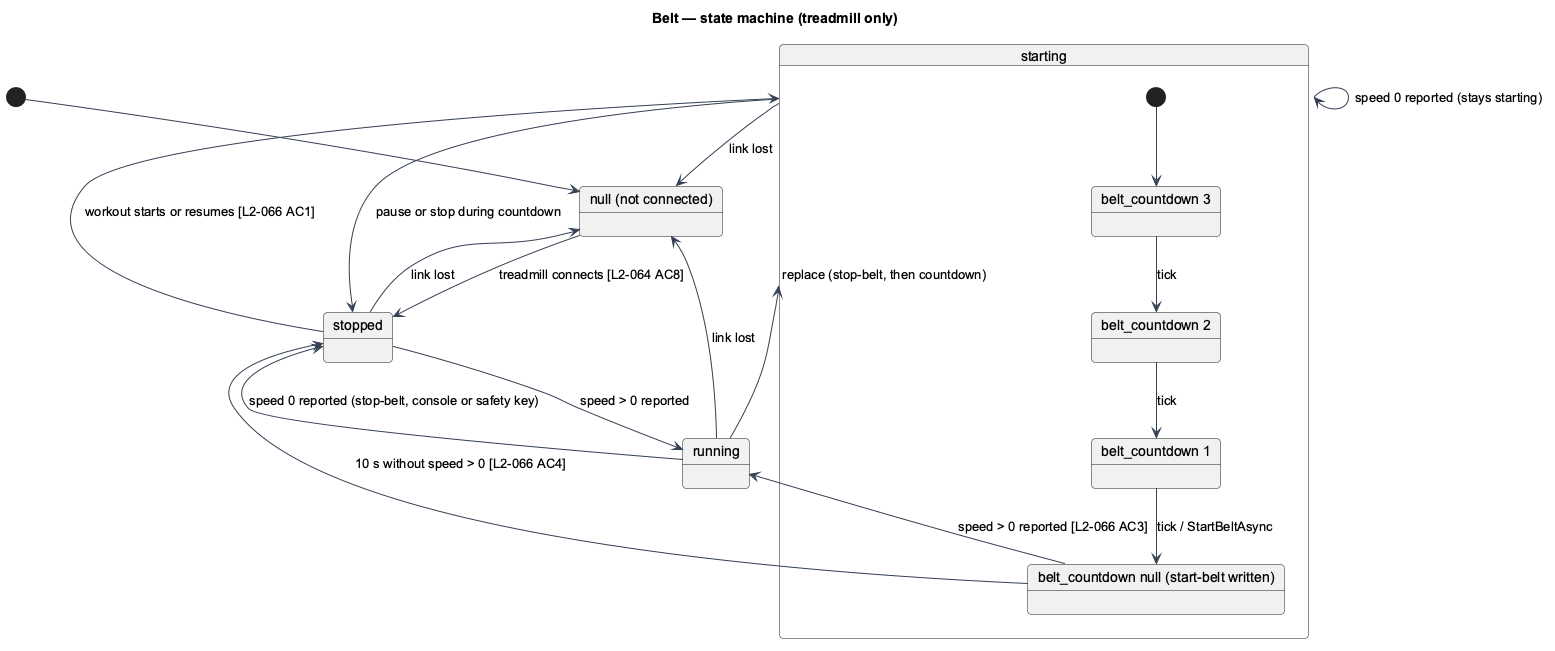

The diagram above was rendered by PlantUML. Its source (embedded in the PNG):
@startuml
skinparam backgroundColor #FFFFFF
skinparam shadowing false
skinparam roundcorner 8
skinparam defaultFontName Arial
skinparam ArrowColor #344054
title Belt — state machine (treadmill only)
state "null (not connected)" as None
state "stopped" as Stopped
state "starting" as Starting {
  state "belt_countdown 3" as C3
  state "belt_countdown 2" as C2
  state "belt_countdown 1" as C1
  state "belt_countdown null (start-belt written)" as Written
  [*] --> C3
  C3 --> C2 : tick
  C2 --> C1 : tick
  C1 --> Written : tick / StartBeltAsync
}
state "running" as Running

[*] --> None
None --> Stopped : treadmill connects [L2-064 AC8]
Stopped --> Starting : workout starts or resumes [L2-066 AC1]
Running --> Starting : replace (stop-belt, then countdown)
Written --> Running : speed > 0 reported [L2-066 AC3]
Written --> Stopped : 10 s without speed > 0 [L2-066 AC4]
Starting --> Starting : speed 0 reported (stays starting)
Starting --> Stopped : pause or stop during countdown
Running --> Stopped : speed 0 reported (stop-belt, console or safety key)
Stopped --> Running : speed > 0 reported
Stopped --> None : link lost
Starting --> None : link lost
Running --> None : link lost
@enduml